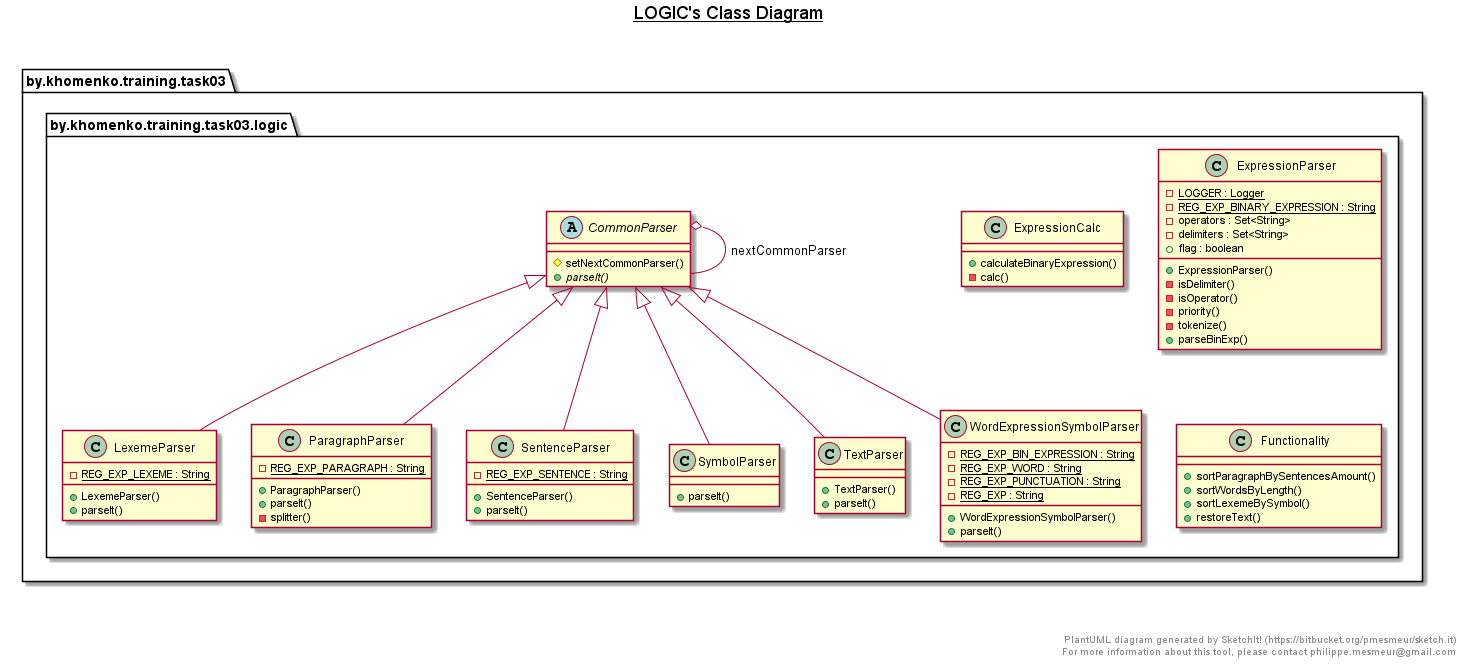

The diagram above was rendered by PlantUML. Its source (embedded in the PNG):
@startuml

title __LOGIC's Class Diagram__\n

  package by.khomenko.training.task03 {
    package by.khomenko.training.task03.logic {
      abstract class CommonParser {
          # setNextCommonParser()
          {abstract} + parseIt()
      }
    }
  }
  

  package by.khomenko.training.task03 {
    package by.khomenko.training.task03.logic {
      class ExpressionCalc {
          + calculateBinaryExpression()
          - calc()
      }
    }
  }
  

  package by.khomenko.training.task03 {
    package by.khomenko.training.task03.logic {
      class ExpressionParser {
          {static} - LOGGER : Logger
          {static} - REG_EXP_BINARY_EXPRESSION : String
          - operators : Set<String>
          - delimiters : Set<String>
          + flag : boolean
          + ExpressionParser()
          - isDelimiter()
          - isOperator()
          - priority()
          - tokenize()
          + parseBinExp()
      }
    }
  }
  

  package by.khomenko.training.task03 {
    package by.khomenko.training.task03.logic {
      class Functionality {
          + sortParagraphBySentencesAmount()
          + sortWordsByLength()
          + sortLexemeBySymbol()
          + restoreText()
      }
    }
  }
  

  package by.khomenko.training.task03 {
    package by.khomenko.training.task03.logic {
      class LexemeParser {
          {static} - REG_EXP_LEXEME : String
          + LexemeParser()
          + parseIt()
      }
    }
  }
  

  package by.khomenko.training.task03 {
    package by.khomenko.training.task03.logic {
      class ParagraphParser {
          {static} - REG_EXP_PARAGRAPH : String
          + ParagraphParser()
          + parseIt()
          - splitter()
      }
    }
  }
  

  package by.khomenko.training.task03 {
    package by.khomenko.training.task03.logic {
      class SentenceParser {
          {static} - REG_EXP_SENTENCE : String
          + SentenceParser()
          + parseIt()
      }
    }
  }
  

  package by.khomenko.training.task03 {
    package by.khomenko.training.task03.logic {
      class SymbolParser {
          + parseIt()
      }
    }
  }
  

  package by.khomenko.training.task03 {
    package by.khomenko.training.task03.logic {
      class TextParser {
          + TextParser()
          + parseIt()
      }
    }
  }
  

  package by.khomenko.training.task03 {
    package by.khomenko.training.task03.logic {
      class WordExpressionSymbolParser {
          {static} - REG_EXP_BIN_EXPRESSION : String
          {static} - REG_EXP_WORD : String
          {static} - REG_EXP_PUNCTUATION : String
          {static} - REG_EXP : String
          + WordExpressionSymbolParser()
          + parseIt()
      }
    }
  }
  

  CommonParser o-- CommonParser : nextCommonParser
  LexemeParser -up-|> CommonParser
  ParagraphParser -up-|> CommonParser
  SentenceParser -up-|> CommonParser
  SymbolParser -up-|> CommonParser
  TextParser -up-|> CommonParser
  WordExpressionSymbolParser -up-|> CommonParser


right footer


PlantUML diagram generated by SketchIt! (https://bitbucket.org/pmesmeur/sketch.it)
For more information about this tool, please contact philippe.mesmeur@gmail.com
endfooter

@enduml